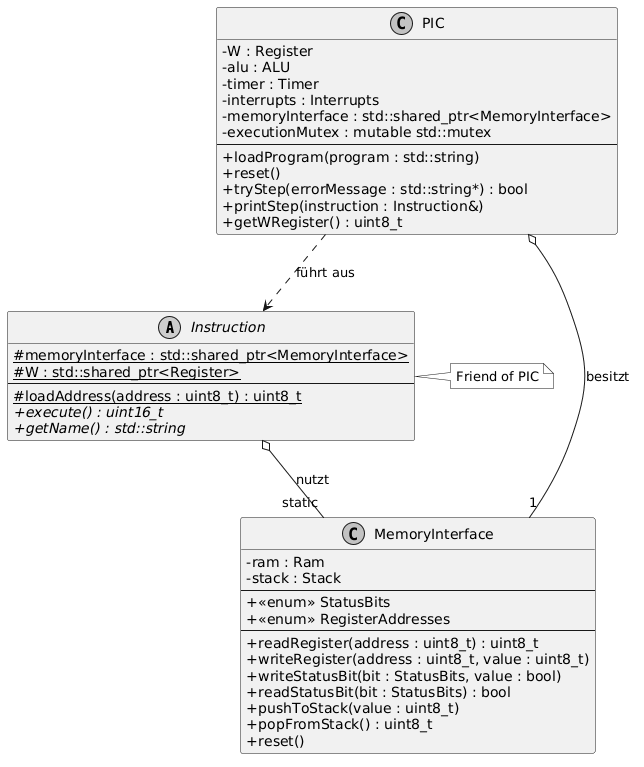

The diagram above was rendered by PlantUML. Its source (embedded in the PNG):
@startuml
skinparam classAttributeIconSize 0
skinparam monochrome true
skinparam shadowing false

' --- Abstrakte Basisklasse für Befehle ---
abstract class Instruction {
    {static} # memoryInterface : std::shared_ptr<MemoryInterface>
    {static} # W : std::shared_ptr<Register>
    --
    {static} # loadAddress(address : uint8_t) : uint8_t
    {abstract} + execute() : uint16_t
    {abstract} + getName() : std::string
}

' --- Speicher-Schnittstelle ---
class MemoryInterface {
    - ram : Ram
    - stack : Stack
    --
    + <<enum>> StatusBits
    + <<enum>> RegisterAddresses
    --
    + readRegister(address : uint8_t) : uint8_t
    + writeRegister(address : uint8_t, value : uint8_t)
    + writeStatusBit(bit : StatusBits, value : bool)
    + readStatusBit(bit : StatusBits) : bool
    + pushToStack(value : uint8_t)
    + popFromStack() : uint8_t
    + reset()
}

' --- Hauptklasse des Simulators ---
class PIC {
    - W : Register
    - alu : ALU
    - timer : Timer
    - interrupts : Interrupts
    - memoryInterface : std::shared_ptr<MemoryInterface>
    - executionMutex : mutable std::mutex
    --
    + loadProgram(program : std::string)
    + reset()
    + tryStep(errorMessage : std::string*) : bool
    + printStep(instruction : Instruction&)
    + getWRegister() : uint8_t
}

' --- Beziehungen ---
Instruction o-- "static" MemoryInterface : "nutzt"
PIC o-- "1" MemoryInterface : "besitzt"
PIC ..> Instruction : "führt aus"

note right of Instruction : Friend of PIC
@enduml